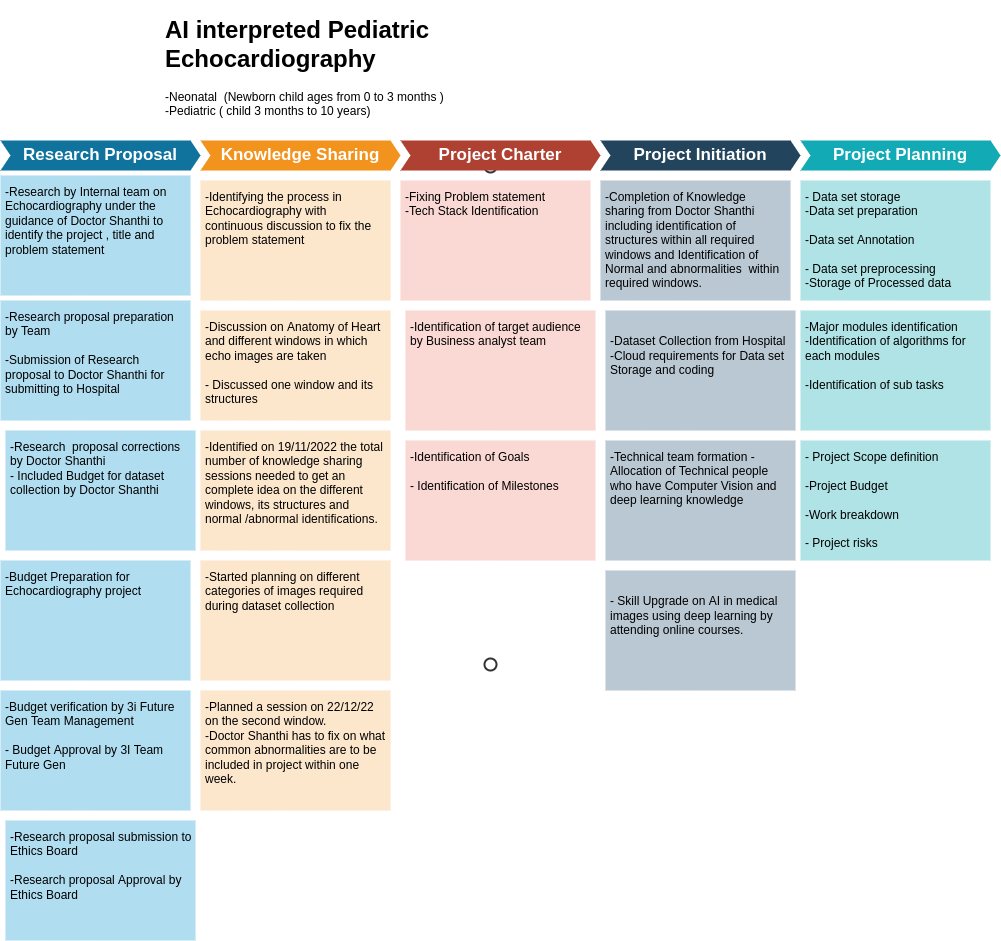

The diagram above was exported from draw.io. Its source (the exported page's mxGraphModel, read from the mxfile embedded in the PNG):
<mxGraphModel dx="1637" dy="369" grid="1" gridSize="10" guides="1" tooltips="1" connect="1" arrows="1" fold="1" page="1" pageScale="1" pageWidth="827" pageHeight="1169" math="0" shadow="0">
  <root>
    <mxCell id="WIyWlLk6GJQsqaUBKTNV-0" />
    <mxCell id="WIyWlLk6GJQsqaUBKTNV-1" parent="WIyWlLk6GJQsqaUBKTNV-0" />
    <mxCell id="-RT6kspL_kNmGSeejEMf-26" value="" style="ellipse;whiteSpace=wrap;html=1;aspect=fixed;shadow=0;fillColor=none;strokeColor=#333333;fontSize=16;align=center;strokeWidth=2;" vertex="1" parent="WIyWlLk6GJQsqaUBKTNV-1">
      <mxGeometry x="404" y="570" width="12" height="12" as="geometry" />
    </mxCell>
    <mxCell id="-RT6kspL_kNmGSeejEMf-27" value="" style="ellipse;whiteSpace=wrap;html=1;aspect=fixed;shadow=0;fillColor=none;strokeColor=#333333;fontSize=16;align=center;strokeWidth=2;" vertex="1" parent="WIyWlLk6GJQsqaUBKTNV-1">
      <mxGeometry x="404" y="1068" width="12" height="12" as="geometry" />
    </mxCell>
    <mxCell id="-RT6kspL_kNmGSeejEMf-46" value="Research Proposal" style="shape=step;perimeter=stepPerimeter;whiteSpace=wrap;html=1;fixedSize=1;size=10;fillColor=#10739E;strokeColor=none;fontSize=17;fontColor=#FFFFFF;fontStyle=1;align=center;rounded=0;" vertex="1" parent="WIyWlLk6GJQsqaUBKTNV-1">
      <mxGeometry x="-80" y="550" width="200" height="30" as="geometry" />
    </mxCell>
    <mxCell id="-RT6kspL_kNmGSeejEMf-47" value="Knowledge Sharing" style="shape=step;perimeter=stepPerimeter;whiteSpace=wrap;html=1;fixedSize=1;size=10;fillColor=#F2931E;strokeColor=none;fontSize=17;fontColor=#FFFFFF;fontStyle=1;align=center;rounded=0;" vertex="1" parent="WIyWlLk6GJQsqaUBKTNV-1">
      <mxGeometry x="120" y="550" width="200" height="30" as="geometry" />
    </mxCell>
    <mxCell id="-RT6kspL_kNmGSeejEMf-48" value="Project Charter" style="shape=step;perimeter=stepPerimeter;whiteSpace=wrap;html=1;fixedSize=1;size=10;fillColor=#AE4132;strokeColor=none;fontSize=17;fontColor=#FFFFFF;fontStyle=1;align=center;rounded=0;" vertex="1" parent="WIyWlLk6GJQsqaUBKTNV-1">
      <mxGeometry x="320" y="550" width="200" height="30" as="geometry" />
    </mxCell>
    <mxCell id="-RT6kspL_kNmGSeejEMf-49" value="Project Initiation" style="shape=step;perimeter=stepPerimeter;whiteSpace=wrap;html=1;fixedSize=1;size=10;fillColor=#23445D;strokeColor=none;fontSize=17;fontColor=#FFFFFF;fontStyle=1;align=center;rounded=0;" vertex="1" parent="WIyWlLk6GJQsqaUBKTNV-1">
      <mxGeometry x="520" y="550" width="200" height="30" as="geometry" />
    </mxCell>
    <mxCell id="-RT6kspL_kNmGSeejEMf-50" value="Project Planning" style="shape=step;perimeter=stepPerimeter;whiteSpace=wrap;html=1;fixedSize=1;size=10;fillColor=#12AAB5;strokeColor=none;fontSize=17;fontColor=#FFFFFF;fontStyle=1;align=center;rounded=0;" vertex="1" parent="WIyWlLk6GJQsqaUBKTNV-1">
      <mxGeometry x="720" y="550" width="200" height="30" as="geometry" />
    </mxCell>
    <mxCell id="-RT6kspL_kNmGSeejEMf-51" value="-Research proposal preparation by Team&amp;nbsp;&lt;br&gt;&lt;br&gt;-Submission of Research proposal to Doctor Shanthi for submitting to Hospital" style="shape=rect;fillColor=#B1DDF0;strokeColor=none;fontSize=12;html=1;whiteSpace=wrap;align=left;verticalAlign=top;spacing=5;rounded=0;" vertex="1" parent="WIyWlLk6GJQsqaUBKTNV-1">
      <mxGeometry x="-80" y="710" width="190" height="120" as="geometry" />
    </mxCell>
    <mxCell id="-RT6kspL_kNmGSeejEMf-52" value="-Research&amp;nbsp; proposal corrections by Doctor Shanthi&lt;br&gt;- Included Budget for dataset collection by Doctor Shanthi" style="shape=rect;fillColor=#B1DDF0;strokeColor=none;fontSize=12;html=1;whiteSpace=wrap;align=left;verticalAlign=top;spacing=5;rounded=0;" vertex="1" parent="WIyWlLk6GJQsqaUBKTNV-1">
      <mxGeometry x="-75" y="840" width="190" height="120" as="geometry" />
    </mxCell>
    <mxCell id="-RT6kspL_kNmGSeejEMf-53" value="-Budget verification by 3i Future Gen Team Management&lt;br&gt;&lt;br&gt;- Budget Approval by 3I Team Future Gen" style="shape=rect;fillColor=#B1DDF0;strokeColor=none;fontSize=12;html=1;whiteSpace=wrap;align=left;verticalAlign=top;spacing=5;rounded=0;" vertex="1" parent="WIyWlLk6GJQsqaUBKTNV-1">
      <mxGeometry x="-80" y="1100" width="190" height="120" as="geometry" />
    </mxCell>
    <mxCell id="-RT6kspL_kNmGSeejEMf-54" value="-Identifying the process in Echocardiography with continuous discussion to fix the problem statement" style="shape=rect;fillColor=#FCE7CD;strokeColor=none;fontSize=12;html=1;whiteSpace=wrap;align=left;verticalAlign=top;spacing=5;rounded=0;" vertex="1" parent="WIyWlLk6GJQsqaUBKTNV-1">
      <mxGeometry x="120" y="590" width="190" height="120" as="geometry" />
    </mxCell>
    <mxCell id="-RT6kspL_kNmGSeejEMf-55" value="-Discussion on Anatomy of Heart and different windows in which echo images are taken&lt;br&gt;&lt;br&gt;- Discussed one window and its structures&amp;nbsp;" style="shape=rect;fillColor=#FCE7CD;strokeColor=none;fontSize=12;html=1;whiteSpace=wrap;align=left;verticalAlign=top;spacing=5;rounded=0;" vertex="1" parent="WIyWlLk6GJQsqaUBKTNV-1">
      <mxGeometry x="120" y="720" width="190" height="110" as="geometry" />
    </mxCell>
    <mxCell id="-RT6kspL_kNmGSeejEMf-56" value="-Identified on 19/11/2022 the total number of knowledge sharing sessions needed to get an complete idea on the different&amp;nbsp; windows, its structures and normal /abnormal identifications.&lt;br&gt;" style="shape=rect;fillColor=#FCE7CD;strokeColor=none;fontSize=12;html=1;whiteSpace=wrap;align=left;verticalAlign=top;spacing=5;rounded=0;" vertex="1" parent="WIyWlLk6GJQsqaUBKTNV-1">
      <mxGeometry x="120" y="840" width="190" height="120" as="geometry" />
    </mxCell>
    <mxCell id="-RT6kspL_kNmGSeejEMf-57" value="-Fixing Problem statement&lt;br&gt;-Tech Stack Identification" style="shape=rect;fillColor=#FAD9D5;strokeColor=none;fontSize=12;html=1;whiteSpace=wrap;align=left;verticalAlign=top;spacing=5;rounded=0;" vertex="1" parent="WIyWlLk6GJQsqaUBKTNV-1">
      <mxGeometry x="320" y="590" width="190" height="120" as="geometry" />
    </mxCell>
    <mxCell id="-RT6kspL_kNmGSeejEMf-58" value="-Identification of target audience by Business analyst team" style="shape=rect;fillColor=#FAD9D5;strokeColor=none;fontSize=12;html=1;whiteSpace=wrap;align=left;verticalAlign=top;spacing=5;rounded=0;" vertex="1" parent="WIyWlLk6GJQsqaUBKTNV-1">
      <mxGeometry x="325" y="720" width="190" height="120" as="geometry" />
    </mxCell>
    <mxCell id="-RT6kspL_kNmGSeejEMf-60" value="&lt;br style=&quot;border-color: var(--border-color);&quot;&gt;-Dataset Collection from Hospital&lt;br&gt;-Cloud requirements for Data set Storage and coding" style="shape=rect;fillColor=#BAC8D3;strokeColor=none;fontSize=12;html=1;whiteSpace=wrap;align=left;verticalAlign=top;spacing=5;rounded=0;" vertex="1" parent="WIyWlLk6GJQsqaUBKTNV-1">
      <mxGeometry x="525" y="720" width="190" height="120" as="geometry" />
    </mxCell>
    <mxCell id="-RT6kspL_kNmGSeejEMf-61" value="-Technical team formation -Allocation of Technical people who have Computer Vision and deep learning knowledge" style="shape=rect;fillColor=#BAC8D3;strokeColor=none;fontSize=12;html=1;whiteSpace=wrap;align=left;verticalAlign=top;spacing=5;rounded=0;" vertex="1" parent="WIyWlLk6GJQsqaUBKTNV-1">
      <mxGeometry x="525" y="850" width="190" height="120" as="geometry" />
    </mxCell>
    <mxCell id="-RT6kspL_kNmGSeejEMf-62" value="&lt;br style=&quot;border-color: var(--border-color);&quot;&gt;- Skill Upgrade on AI in medical images using deep learning by attending online courses." style="shape=rect;fillColor=#BAC8D3;strokeColor=none;fontSize=12;html=1;whiteSpace=wrap;align=left;verticalAlign=top;spacing=5;rounded=0;" vertex="1" parent="WIyWlLk6GJQsqaUBKTNV-1">
      <mxGeometry x="525" y="980" width="190" height="120" as="geometry" />
    </mxCell>
    <mxCell id="-RT6kspL_kNmGSeejEMf-63" value="- Data set storage&amp;nbsp;&lt;br&gt;-Data set preparation&lt;br&gt;&lt;br&gt;-Data set Annotation&lt;br&gt;&lt;br&gt;- Data set preprocessing&lt;br&gt;-Storage of Processed data&lt;br&gt;" style="shape=rect;fillColor=#B0E3E6;strokeColor=none;fontSize=12;html=1;whiteSpace=wrap;align=left;verticalAlign=top;spacing=5;rounded=0;" vertex="1" parent="WIyWlLk6GJQsqaUBKTNV-1">
      <mxGeometry x="720" y="590" width="190" height="120" as="geometry" />
    </mxCell>
    <mxCell id="-RT6kspL_kNmGSeejEMf-64" value="-Major modules identification&lt;br&gt;-Identification of algorithms for each modules&lt;br&gt;&lt;br&gt;-Identification of sub tasks" style="shape=rect;fillColor=#B0E3E6;strokeColor=none;fontSize=12;html=1;whiteSpace=wrap;align=left;verticalAlign=top;spacing=5;rounded=0;" vertex="1" parent="WIyWlLk6GJQsqaUBKTNV-1">
      <mxGeometry x="720" y="720" width="190" height="120" as="geometry" />
    </mxCell>
    <mxCell id="-RT6kspL_kNmGSeejEMf-65" value="- Project Scope definition&lt;br&gt;&lt;br&gt;-Project Budget&amp;nbsp;&lt;br&gt;&lt;br&gt;-Work breakdown&amp;nbsp;&lt;br&gt;&lt;br&gt;- Project risks&lt;br&gt;" style="shape=rect;fillColor=#B0E3E6;strokeColor=none;fontSize=12;html=1;whiteSpace=wrap;align=left;verticalAlign=top;spacing=5;rounded=0;" vertex="1" parent="WIyWlLk6GJQsqaUBKTNV-1">
      <mxGeometry x="720" y="850" width="190" height="120" as="geometry" />
    </mxCell>
    <mxCell id="-RT6kspL_kNmGSeejEMf-66" value="-Research proposal submission to Ethics Board&lt;br&gt;&lt;br&gt;-Research proposal Approval by Ethics Board" style="shape=rect;fillColor=#B1DDF0;strokeColor=none;fontSize=12;html=1;whiteSpace=wrap;align=left;verticalAlign=top;spacing=5;rounded=0;" vertex="1" parent="WIyWlLk6GJQsqaUBKTNV-1">
      <mxGeometry x="-75" y="1230" width="190" height="120" as="geometry" />
    </mxCell>
    <mxCell id="-RT6kspL_kNmGSeejEMf-67" value="-Started planning on different categories of images required during dataset collection" style="shape=rect;fillColor=#FCE7CD;strokeColor=none;fontSize=12;html=1;whiteSpace=wrap;align=left;verticalAlign=top;spacing=5;rounded=0;" vertex="1" parent="WIyWlLk6GJQsqaUBKTNV-1">
      <mxGeometry x="120" y="970" width="190" height="120" as="geometry" />
    </mxCell>
    <mxCell id="-RT6kspL_kNmGSeejEMf-69" value="-Budget Preparation for Echocardiography project" style="shape=rect;fillColor=#B1DDF0;strokeColor=none;fontSize=12;html=1;whiteSpace=wrap;align=left;verticalAlign=top;spacing=5;rounded=0;" vertex="1" parent="WIyWlLk6GJQsqaUBKTNV-1">
      <mxGeometry x="-80" y="970" width="190" height="120" as="geometry" />
    </mxCell>
    <mxCell id="-RT6kspL_kNmGSeejEMf-70" value="-Research by Internal team on Echocardiography under the guidance of Doctor Shanthi to identify the project , title and&amp;nbsp; problem statement&amp;nbsp;" style="shape=rect;fillColor=#B1DDF0;strokeColor=none;fontSize=12;html=1;whiteSpace=wrap;align=left;verticalAlign=top;spacing=5;rounded=0;" vertex="1" parent="WIyWlLk6GJQsqaUBKTNV-1">
      <mxGeometry x="-80" y="585" width="190" height="120" as="geometry" />
    </mxCell>
    <mxCell id="-RT6kspL_kNmGSeejEMf-71" value="-Planned a session on 22/12/22 on the second window.&lt;br&gt;-Doctor Shanthi has to fix on what common abnormalities are to be included in project within one week.&amp;nbsp; &amp;nbsp;" style="shape=rect;fillColor=#FCE7CD;strokeColor=none;fontSize=12;html=1;whiteSpace=wrap;align=left;verticalAlign=top;spacing=5;rounded=0;" vertex="1" parent="WIyWlLk6GJQsqaUBKTNV-1">
      <mxGeometry x="120" y="1100" width="190" height="120" as="geometry" />
    </mxCell>
    <mxCell id="-RT6kspL_kNmGSeejEMf-75" value="&lt;h1&gt;AI interpreted Pediatric Echocardiography&lt;/h1&gt;&lt;div&gt;&lt;span style=&quot;background-color: initial;&quot;&gt;-Neonatal&amp;nbsp; (Newborn child ages from 0 to 3 months )&lt;/span&gt;&lt;br&gt;&lt;/div&gt;&lt;div&gt;-Pediatric ( child 3 months to 10 years)&amp;nbsp;&lt;/div&gt;&lt;div&gt;&lt;br&gt;&lt;/div&gt;" style="text;html=1;strokeColor=none;fillColor=none;spacing=5;spacingTop=-20;whiteSpace=wrap;overflow=hidden;rounded=0;" vertex="1" parent="WIyWlLk6GJQsqaUBKTNV-1">
      <mxGeometry x="80" y="420" width="410" height="120" as="geometry" />
    </mxCell>
    <mxCell id="-RT6kspL_kNmGSeejEMf-76" value="-Identification of Goals&amp;nbsp;&lt;br&gt;&lt;br&gt;- Identification of Milestones" style="shape=rect;fillColor=#FAD9D5;strokeColor=none;fontSize=12;html=1;whiteSpace=wrap;align=left;verticalAlign=top;spacing=5;rounded=0;" vertex="1" parent="WIyWlLk6GJQsqaUBKTNV-1">
      <mxGeometry x="325" y="850" width="190" height="120" as="geometry" />
    </mxCell>
    <mxCell id="-RT6kspL_kNmGSeejEMf-105" value="-Completion of Knowledge sharing from Doctor Shanthi including identification of structures within all required windows and Identification of&amp;nbsp;&lt;br&gt;Normal and abnormalities&amp;nbsp; within required windows.&lt;br&gt;" style="shape=rect;fillColor=#BAC8D3;strokeColor=none;fontSize=12;html=1;whiteSpace=wrap;align=left;verticalAlign=top;spacing=5;rounded=0;" vertex="1" parent="WIyWlLk6GJQsqaUBKTNV-1">
      <mxGeometry x="520" y="590" width="190" height="120" as="geometry" />
    </mxCell>
  </root>
</mxGraphModel>